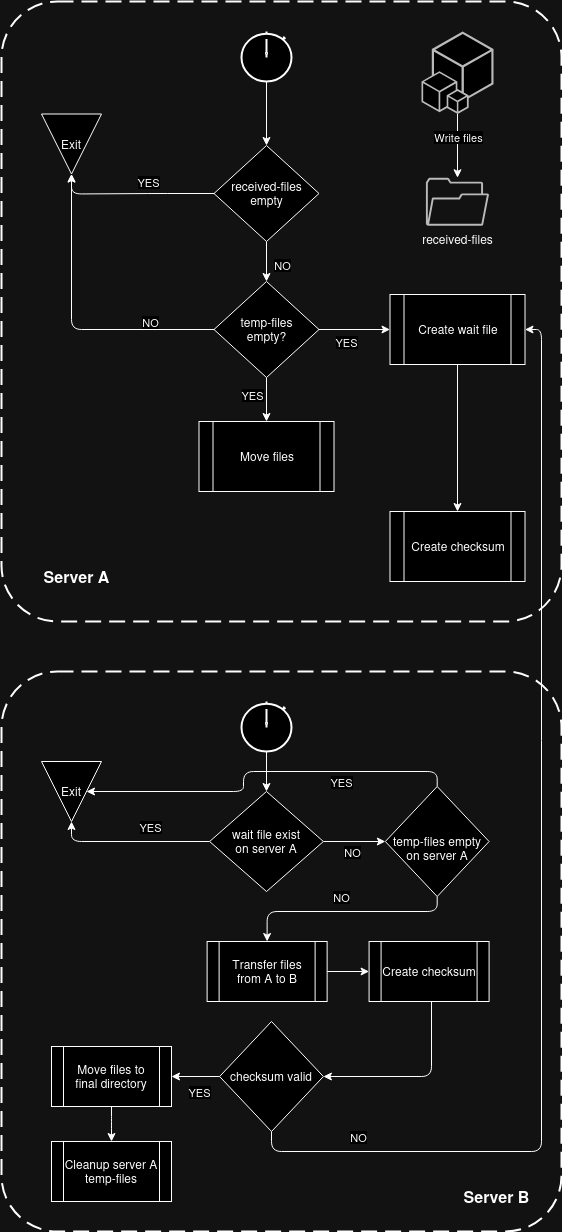

The diagram above was exported from draw.io. Its source (the exported page's mxGraphModel, read from the mxfile embedded in the PNG):
<mxGraphModel dx="1434" dy="910" grid="1" gridSize="10" guides="1" tooltips="1" connect="1" arrows="1" fold="1" page="1" pageScale="1" pageWidth="850" pageHeight="1100" math="0" shadow="0">
  <root>
    <mxCell id="0" />
    <mxCell id="1" parent="0" />
    <mxCell id="_7KSAvfPz1jgKSa8w-XN-112" value="" style="rounded=1;arcSize=10;dashed=1;strokeColor=#000000;fillColor=none;gradientColor=none;dashPattern=8 4;strokeWidth=2;" vertex="1" parent="1">
      <mxGeometry x="180" y="680" width="560" height="560" as="geometry" />
    </mxCell>
    <mxCell id="_7KSAvfPz1jgKSa8w-XN-8" value="" style="rounded=1;arcSize=10;dashed=1;strokeColor=#000000;fillColor=none;gradientColor=none;dashPattern=8 4;strokeWidth=2;" vertex="1" parent="1">
      <mxGeometry x="180" y="10" width="560" height="620" as="geometry" />
    </mxCell>
    <mxCell id="_7KSAvfPz1jgKSa8w-XN-69" value="&lt;font style=&quot;font-size: 16px;&quot;&gt;Server B&lt;/font&gt;" style="text;html=1;align=center;verticalAlign=middle;resizable=0;points=[];autosize=1;strokeColor=none;fillColor=none;fontStyle=1" vertex="1" parent="1">
      <mxGeometry x="630" y="1190" width="90" height="30" as="geometry" />
    </mxCell>
    <mxCell id="_7KSAvfPz1jgKSa8w-XN-5" value="&lt;div&gt;received-files&lt;/div&gt;" style="sketch=0;pointerEvents=1;shadow=0;dashed=0;html=1;strokeColor=none;fillColor=#434445;aspect=fixed;labelPosition=center;verticalLabelPosition=bottom;verticalAlign=top;align=center;outlineConnect=0;shape=mxgraph.vvd.folder;" vertex="1" parent="1">
      <mxGeometry x="604.42" y="186.25" width="63.16" height="48" as="geometry" />
    </mxCell>
    <mxCell id="_7KSAvfPz1jgKSa8w-XN-32" style="edgeStyle=orthogonalEdgeStyle;orthogonalLoop=1;jettySize=auto;html=1;" edge="1" parent="1" source="_7KSAvfPz1jgKSa8w-XN-11" target="_7KSAvfPz1jgKSa8w-XN-5">
      <mxGeometry relative="1" as="geometry" />
    </mxCell>
    <mxCell id="_7KSAvfPz1jgKSa8w-XN-34" value="Write files" style="edgeLabel;html=1;align=center;verticalAlign=middle;resizable=0;points=[];" vertex="1" connectable="0" parent="_7KSAvfPz1jgKSa8w-XN-32">
      <mxGeometry x="-0.2863" relative="1" as="geometry">
        <mxPoint as="offset" />
      </mxGeometry>
    </mxCell>
    <mxCell id="_7KSAvfPz1jgKSa8w-XN-11" value="" style="outlineConnect=0;dashed=0;verticalLabelPosition=bottom;verticalAlign=top;align=center;html=1;shape=mxgraph.aws3.cli;fillColor=#444444;gradientColor=none;" vertex="1" parent="1">
      <mxGeometry x="600" y="40" width="72" height="82.5" as="geometry" />
    </mxCell>
    <mxCell id="_7KSAvfPz1jgKSa8w-XN-35" style="edgeStyle=orthogonalEdgeStyle;orthogonalLoop=1;jettySize=auto;html=1;entryX=0.5;entryY=0;entryDx=0;entryDy=0;" edge="1" parent="1" source="_7KSAvfPz1jgKSa8w-XN-28" target="_7KSAvfPz1jgKSa8w-XN-29">
      <mxGeometry relative="1" as="geometry" />
    </mxCell>
    <mxCell id="_7KSAvfPz1jgKSa8w-XN-28" value="" style="html=1;verticalLabelPosition=bottom;align=center;labelBackgroundColor=#ffffff;verticalAlign=top;strokeWidth=2;strokeColor=#000000;shadow=0;dashed=0;shape=mxgraph.ios7.icons.stopwatch;" vertex="1" parent="1">
      <mxGeometry x="420" y="40" width="50" height="50" as="geometry" />
    </mxCell>
    <mxCell id="_7KSAvfPz1jgKSa8w-XN-39" style="edgeStyle=orthogonalEdgeStyle;orthogonalLoop=1;jettySize=auto;html=1;entryX=1;entryY=0.5;entryDx=0;entryDy=0;" edge="1" parent="1" source="_7KSAvfPz1jgKSa8w-XN-29" target="_7KSAvfPz1jgKSa8w-XN-38">
      <mxGeometry relative="1" as="geometry" />
    </mxCell>
    <mxCell id="_7KSAvfPz1jgKSa8w-XN-40" value="YES" style="edgeLabel;html=1;align=center;verticalAlign=middle;resizable=0;points=[];" vertex="1" connectable="0" parent="_7KSAvfPz1jgKSa8w-XN-39">
      <mxGeometry x="-0.3743" y="3" relative="1" as="geometry">
        <mxPoint x="-15" y="-15" as="offset" />
      </mxGeometry>
    </mxCell>
    <mxCell id="_7KSAvfPz1jgKSa8w-XN-45" style="edgeStyle=orthogonalEdgeStyle;orthogonalLoop=1;jettySize=auto;html=1;entryX=0.5;entryY=0;entryDx=0;entryDy=0;" edge="1" parent="1" source="_7KSAvfPz1jgKSa8w-XN-29" target="_7KSAvfPz1jgKSa8w-XN-44">
      <mxGeometry relative="1" as="geometry" />
    </mxCell>
    <mxCell id="_7KSAvfPz1jgKSa8w-XN-46" value="NO" style="edgeLabel;html=1;align=center;verticalAlign=middle;resizable=0;points=[];" vertex="1" connectable="0" parent="_7KSAvfPz1jgKSa8w-XN-45">
      <mxGeometry x="-0.15" y="-3" relative="1" as="geometry">
        <mxPoint x="18" y="6" as="offset" />
      </mxGeometry>
    </mxCell>
    <mxCell id="_7KSAvfPz1jgKSa8w-XN-29" value="&lt;div&gt;received-files&lt;/div&gt;&lt;div&gt;empty&lt;br&gt;&lt;/div&gt;" style="rhombus;whiteSpace=wrap;html=1;" vertex="1" parent="1">
      <mxGeometry x="392.5" y="154" width="105" height="96" as="geometry" />
    </mxCell>
    <mxCell id="_7KSAvfPz1jgKSa8w-XN-38" value="Exit" style="triangle;whiteSpace=wrap;html=1;dashed=0;direction=south;" vertex="1" parent="1">
      <mxGeometry x="220" y="122.5" width="60" height="60" as="geometry" />
    </mxCell>
    <mxCell id="_7KSAvfPz1jgKSa8w-XN-47" style="edgeStyle=orthogonalEdgeStyle;orthogonalLoop=1;jettySize=auto;html=1;entryX=1;entryY=0.5;entryDx=0;entryDy=0;" edge="1" parent="1" source="_7KSAvfPz1jgKSa8w-XN-44" target="_7KSAvfPz1jgKSa8w-XN-38">
      <mxGeometry relative="1" as="geometry" />
    </mxCell>
    <mxCell id="_7KSAvfPz1jgKSa8w-XN-48" value="&lt;div&gt;NO&lt;/div&gt;" style="edgeLabel;html=1;align=center;verticalAlign=middle;resizable=0;points=[];" vertex="1" connectable="0" parent="_7KSAvfPz1jgKSa8w-XN-47">
      <mxGeometry x="-0.7826" y="2" relative="1" as="geometry">
        <mxPoint x="-32" y="-10" as="offset" />
      </mxGeometry>
    </mxCell>
    <mxCell id="_7KSAvfPz1jgKSa8w-XN-63" style="edgeStyle=orthogonalEdgeStyle;orthogonalLoop=1;jettySize=auto;html=1;entryX=0;entryY=0.5;entryDx=0;entryDy=0;" edge="1" parent="1" source="_7KSAvfPz1jgKSa8w-XN-44" target="_7KSAvfPz1jgKSa8w-XN-49">
      <mxGeometry relative="1" as="geometry" />
    </mxCell>
    <mxCell id="_7KSAvfPz1jgKSa8w-XN-66" value="YES" style="edgeLabel;html=1;align=center;verticalAlign=middle;resizable=0;points=[];" vertex="1" connectable="0" parent="_7KSAvfPz1jgKSa8w-XN-63">
      <mxGeometry x="-0.2535" y="-3" relative="1" as="geometry">
        <mxPoint y="9" as="offset" />
      </mxGeometry>
    </mxCell>
    <mxCell id="_7KSAvfPz1jgKSa8w-XN-65" style="edgeStyle=orthogonalEdgeStyle;orthogonalLoop=1;jettySize=auto;html=1;entryX=0.5;entryY=0;entryDx=0;entryDy=0;" edge="1" parent="1" source="_7KSAvfPz1jgKSa8w-XN-44" target="_7KSAvfPz1jgKSa8w-XN-57">
      <mxGeometry relative="1" as="geometry" />
    </mxCell>
    <mxCell id="_7KSAvfPz1jgKSa8w-XN-67" value="YES" style="edgeLabel;html=1;align=center;verticalAlign=middle;resizable=0;points=[];" vertex="1" connectable="0" parent="_7KSAvfPz1jgKSa8w-XN-65">
      <mxGeometry x="-0.0909" y="-4" relative="1" as="geometry">
        <mxPoint x="-11" y="-3" as="offset" />
      </mxGeometry>
    </mxCell>
    <mxCell id="_7KSAvfPz1jgKSa8w-XN-44" value="&lt;div&gt;temp-files&lt;/div&gt;&lt;div&gt;empty?&lt;br&gt;&lt;/div&gt;" style="rhombus;whiteSpace=wrap;html=1;" vertex="1" parent="1">
      <mxGeometry x="392.5" y="290" width="105" height="96" as="geometry" />
    </mxCell>
    <mxCell id="_7KSAvfPz1jgKSa8w-XN-64" style="edgeStyle=orthogonalEdgeStyle;orthogonalLoop=1;jettySize=auto;html=1;entryX=0.5;entryY=0;entryDx=0;entryDy=0;" edge="1" parent="1" source="_7KSAvfPz1jgKSa8w-XN-49" target="_7KSAvfPz1jgKSa8w-XN-59">
      <mxGeometry relative="1" as="geometry" />
    </mxCell>
    <mxCell id="_7KSAvfPz1jgKSa8w-XN-49" value="Create wait file" style="shape=process;whiteSpace=wrap;html=1;backgroundOutline=1;" vertex="1" parent="1">
      <mxGeometry x="568.5" y="303" width="135" height="70" as="geometry" />
    </mxCell>
    <mxCell id="_7KSAvfPz1jgKSa8w-XN-52" value="&lt;font style=&quot;font-size: 16px;&quot;&gt;Server A&lt;/font&gt;" style="text;html=1;align=center;verticalAlign=middle;resizable=0;points=[];autosize=1;strokeColor=none;fillColor=none;fontStyle=1" vertex="1" parent="1">
      <mxGeometry x="210" y="570" width="90" height="30" as="geometry" />
    </mxCell>
    <mxCell id="_7KSAvfPz1jgKSa8w-XN-57" value="Move files" style="shape=process;whiteSpace=wrap;html=1;backgroundOutline=1;" vertex="1" parent="1">
      <mxGeometry x="377.5" y="430" width="135" height="70" as="geometry" />
    </mxCell>
    <mxCell id="_7KSAvfPz1jgKSa8w-XN-59" value="Create checksum" style="shape=process;whiteSpace=wrap;html=1;backgroundOutline=1;" vertex="1" parent="1">
      <mxGeometry x="568.5" y="520" width="135" height="70" as="geometry" />
    </mxCell>
    <mxCell id="_7KSAvfPz1jgKSa8w-XN-73" style="edgeStyle=orthogonalEdgeStyle;orthogonalLoop=1;jettySize=auto;html=1;entryX=0.5;entryY=0;entryDx=0;entryDy=0;" edge="1" parent="1" source="_7KSAvfPz1jgKSa8w-XN-71" target="_7KSAvfPz1jgKSa8w-XN-72">
      <mxGeometry relative="1" as="geometry" />
    </mxCell>
    <mxCell id="_7KSAvfPz1jgKSa8w-XN-71" value="" style="html=1;verticalLabelPosition=bottom;align=center;labelBackgroundColor=#ffffff;verticalAlign=top;strokeWidth=2;strokeColor=#000000;shadow=0;dashed=0;shape=mxgraph.ios7.icons.stopwatch;" vertex="1" parent="1">
      <mxGeometry x="420" y="710" width="50" height="50" as="geometry" />
    </mxCell>
    <mxCell id="_7KSAvfPz1jgKSa8w-XN-76" style="edgeStyle=orthogonalEdgeStyle;orthogonalLoop=1;jettySize=auto;html=1;entryX=1;entryY=0.5;entryDx=0;entryDy=0;" edge="1" parent="1" source="_7KSAvfPz1jgKSa8w-XN-72" target="_7KSAvfPz1jgKSa8w-XN-74">
      <mxGeometry relative="1" as="geometry" />
    </mxCell>
    <mxCell id="_7KSAvfPz1jgKSa8w-XN-77" value="YES" style="edgeLabel;html=1;align=center;verticalAlign=middle;resizable=0;points=[];" vertex="1" connectable="0" parent="_7KSAvfPz1jgKSa8w-XN-76">
      <mxGeometry x="-0.0394" y="4" relative="1" as="geometry">
        <mxPoint x="16" y="-19" as="offset" />
      </mxGeometry>
    </mxCell>
    <mxCell id="_7KSAvfPz1jgKSa8w-XN-104" style="edgeStyle=orthogonalEdgeStyle;orthogonalLoop=1;jettySize=auto;html=1;entryX=0;entryY=0.5;entryDx=0;entryDy=0;" edge="1" parent="1" source="_7KSAvfPz1jgKSa8w-XN-72" target="_7KSAvfPz1jgKSa8w-XN-78">
      <mxGeometry relative="1" as="geometry" />
    </mxCell>
    <mxCell id="_7KSAvfPz1jgKSa8w-XN-110" value="NO" style="edgeLabel;html=1;align=center;verticalAlign=middle;resizable=0;points=[];" vertex="1" connectable="0" parent="_7KSAvfPz1jgKSa8w-XN-104">
      <mxGeometry x="-0.0599" y="-1" relative="1" as="geometry">
        <mxPoint y="9" as="offset" />
      </mxGeometry>
    </mxCell>
    <mxCell id="_7KSAvfPz1jgKSa8w-XN-72" value="&lt;div&gt;wait file exist&lt;/div&gt;&lt;div&gt;on server A&lt;/div&gt;" style="rhombus;whiteSpace=wrap;html=1;" vertex="1" parent="1">
      <mxGeometry x="388.13" y="800" width="113.75" height="100" as="geometry" />
    </mxCell>
    <mxCell id="_7KSAvfPz1jgKSa8w-XN-74" value="Exit" style="triangle;whiteSpace=wrap;html=1;dashed=0;direction=south;" vertex="1" parent="1">
      <mxGeometry x="220" y="770" width="60" height="60" as="geometry" />
    </mxCell>
    <mxCell id="_7KSAvfPz1jgKSa8w-XN-107" style="edgeStyle=orthogonalEdgeStyle;orthogonalLoop=1;jettySize=auto;html=1;entryX=0.5;entryY=0;entryDx=0;entryDy=0;" edge="1" parent="1" source="_7KSAvfPz1jgKSa8w-XN-78" target="_7KSAvfPz1jgKSa8w-XN-74">
      <mxGeometry relative="1" as="geometry">
        <Array as="points">
          <mxPoint x="616" y="780" />
          <mxPoint x="422" y="780" />
          <mxPoint x="422" y="800" />
        </Array>
      </mxGeometry>
    </mxCell>
    <mxCell id="_7KSAvfPz1jgKSa8w-XN-108" value="YES" style="edgeLabel;html=1;align=center;verticalAlign=middle;resizable=0;points=[];" vertex="1" connectable="0" parent="_7KSAvfPz1jgKSa8w-XN-107">
      <mxGeometry x="-0.426" y="-2" relative="1" as="geometry">
        <mxPoint y="12" as="offset" />
      </mxGeometry>
    </mxCell>
    <mxCell id="_7KSAvfPz1jgKSa8w-XN-109" style="edgeStyle=orthogonalEdgeStyle;orthogonalLoop=1;jettySize=auto;html=1;entryX=0.5;entryY=0;entryDx=0;entryDy=0;" edge="1" parent="1" source="_7KSAvfPz1jgKSa8w-XN-78" target="_7KSAvfPz1jgKSa8w-XN-84">
      <mxGeometry relative="1" as="geometry">
        <Array as="points">
          <mxPoint x="616" y="920" />
          <mxPoint x="446" y="920" />
        </Array>
      </mxGeometry>
    </mxCell>
    <mxCell id="_7KSAvfPz1jgKSa8w-XN-111" value="NO" style="edgeLabel;html=1;align=center;verticalAlign=middle;resizable=0;points=[];" vertex="1" connectable="0" parent="_7KSAvfPz1jgKSa8w-XN-109">
      <mxGeometry x="0.2153" y="4" relative="1" as="geometry">
        <mxPoint x="20" y="-19" as="offset" />
      </mxGeometry>
    </mxCell>
    <mxCell id="_7KSAvfPz1jgKSa8w-XN-78" value="&lt;div&gt;&lt;br&gt;&lt;/div&gt;&lt;div&gt;temp-files empty&lt;/div&gt;&lt;div&gt;on server A&lt;br&gt;&lt;/div&gt;" style="rhombus;whiteSpace=wrap;html=1;" vertex="1" parent="1">
      <mxGeometry x="563.83" y="795" width="103.75" height="110" as="geometry" />
    </mxCell>
    <mxCell id="_7KSAvfPz1jgKSa8w-XN-89" style="edgeStyle=orthogonalEdgeStyle;orthogonalLoop=1;jettySize=auto;html=1;entryX=0;entryY=0.5;entryDx=0;entryDy=0;" edge="1" parent="1" source="_7KSAvfPz1jgKSa8w-XN-84" target="_7KSAvfPz1jgKSa8w-XN-87">
      <mxGeometry relative="1" as="geometry" />
    </mxCell>
    <mxCell id="_7KSAvfPz1jgKSa8w-XN-84" value="&lt;div&gt;Transfer files&lt;/div&gt;&lt;div&gt;from A to B&lt;br&gt;&lt;/div&gt;" style="shape=process;whiteSpace=wrap;html=1;backgroundOutline=1;" vertex="1" parent="1">
      <mxGeometry x="385.62" y="950" width="120" height="60" as="geometry" />
    </mxCell>
    <mxCell id="_7KSAvfPz1jgKSa8w-XN-94" style="edgeStyle=orthogonalEdgeStyle;orthogonalLoop=1;jettySize=auto;html=1;entryX=1;entryY=0.5;entryDx=0;entryDy=0;" edge="1" parent="1" source="_7KSAvfPz1jgKSa8w-XN-87" target="_7KSAvfPz1jgKSa8w-XN-90">
      <mxGeometry relative="1" as="geometry">
        <Array as="points">
          <mxPoint x="610" y="1085" />
        </Array>
      </mxGeometry>
    </mxCell>
    <mxCell id="_7KSAvfPz1jgKSa8w-XN-87" value="Create checksum" style="shape=process;whiteSpace=wrap;html=1;backgroundOutline=1;" vertex="1" parent="1">
      <mxGeometry x="547.58" y="950" width="120" height="60" as="geometry" />
    </mxCell>
    <mxCell id="_7KSAvfPz1jgKSa8w-XN-92" style="edgeStyle=orthogonalEdgeStyle;orthogonalLoop=1;jettySize=auto;html=1;entryX=1;entryY=0.5;entryDx=0;entryDy=0;" edge="1" parent="1" source="_7KSAvfPz1jgKSa8w-XN-90" target="_7KSAvfPz1jgKSa8w-XN-49">
      <mxGeometry relative="1" as="geometry">
        <Array as="points">
          <mxPoint x="450" y="1160" />
          <mxPoint x="720" y="1160" />
          <mxPoint x="720" y="338" />
        </Array>
      </mxGeometry>
    </mxCell>
    <mxCell id="_7KSAvfPz1jgKSa8w-XN-93" value="NO" style="edgeLabel;html=1;align=center;verticalAlign=middle;resizable=0;points=[];" vertex="1" connectable="0" parent="_7KSAvfPz1jgKSa8w-XN-92">
      <mxGeometry x="-0.8745" y="-3" relative="1" as="geometry">
        <mxPoint x="36" y="-18" as="offset" />
      </mxGeometry>
    </mxCell>
    <mxCell id="_7KSAvfPz1jgKSa8w-XN-98" style="edgeStyle=orthogonalEdgeStyle;orthogonalLoop=1;jettySize=auto;html=1;entryX=1;entryY=0.5;entryDx=0;entryDy=0;" edge="1" parent="1" source="_7KSAvfPz1jgKSa8w-XN-90" target="_7KSAvfPz1jgKSa8w-XN-96">
      <mxGeometry relative="1" as="geometry" />
    </mxCell>
    <mxCell id="_7KSAvfPz1jgKSa8w-XN-99" value="YES" style="edgeLabel;html=1;align=center;verticalAlign=middle;resizable=0;points=[];" vertex="1" connectable="0" parent="_7KSAvfPz1jgKSa8w-XN-98">
      <mxGeometry x="0.178" y="4" relative="1" as="geometry">
        <mxPoint x="7" y="11" as="offset" />
      </mxGeometry>
    </mxCell>
    <mxCell id="_7KSAvfPz1jgKSa8w-XN-90" value="checksum valid" style="rhombus;whiteSpace=wrap;html=1;" vertex="1" parent="1">
      <mxGeometry x="398.13" y="1030" width="103.75" height="110" as="geometry" />
    </mxCell>
    <mxCell id="_7KSAvfPz1jgKSa8w-XN-101" style="edgeStyle=orthogonalEdgeStyle;orthogonalLoop=1;jettySize=auto;html=1;entryX=0.5;entryY=0;entryDx=0;entryDy=0;" edge="1" parent="1" source="_7KSAvfPz1jgKSa8w-XN-96" target="_7KSAvfPz1jgKSa8w-XN-100">
      <mxGeometry relative="1" as="geometry" />
    </mxCell>
    <mxCell id="_7KSAvfPz1jgKSa8w-XN-96" value="&lt;div&gt;Move files to&lt;/div&gt;&lt;div&gt;final directory&lt;br&gt;&lt;/div&gt;" style="shape=process;whiteSpace=wrap;html=1;backgroundOutline=1;" vertex="1" parent="1">
      <mxGeometry x="230" y="1055" width="120" height="60" as="geometry" />
    </mxCell>
    <mxCell id="_7KSAvfPz1jgKSa8w-XN-100" value="&lt;div&gt;Cleanup server A&lt;/div&gt;&lt;div&gt;temp-files&lt;br&gt;&lt;/div&gt;" style="shape=process;whiteSpace=wrap;html=1;backgroundOutline=1;" vertex="1" parent="1">
      <mxGeometry x="230" y="1150" width="120" height="60" as="geometry" />
    </mxCell>
  </root>
</mxGraphModel>